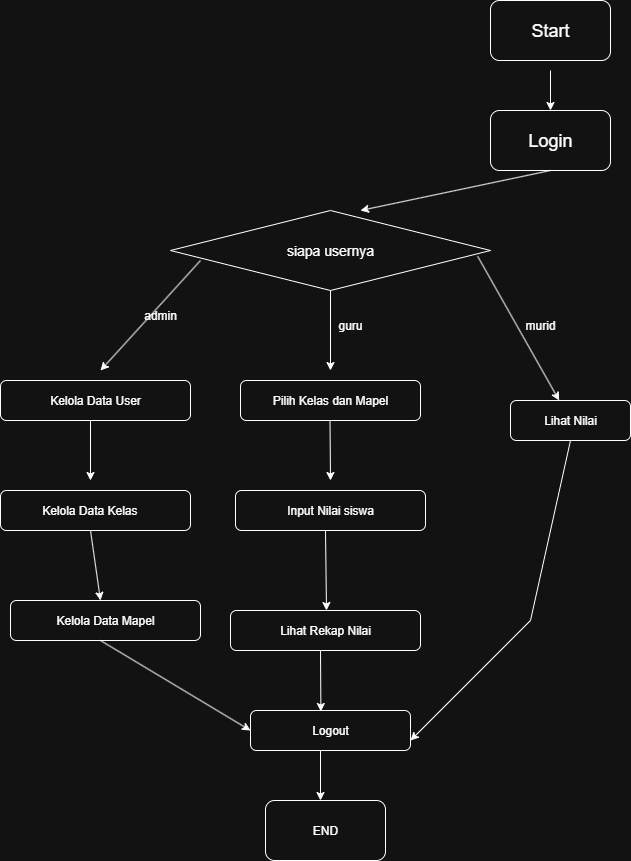

The diagram above was exported from draw.io. Its source (the exported page's mxGraphModel, read from the mxfile embedded in the PNG):
<mxGraphModel dx="834" dy="459" grid="1" gridSize="10" guides="1" tooltips="1" connect="1" arrows="1" fold="1" page="1" pageScale="1" pageWidth="850" pageHeight="1100" math="0" shadow="0">
  <root>
    <mxCell id="0" />
    <mxCell id="1" parent="0" />
    <mxCell id="F_QDQh_Jzbl4AByI2fk9-1" value="" style="rounded=1;whiteSpace=wrap;html=1;" parent="1" vertex="1">
      <mxGeometry x="590" y="40" width="120" height="60" as="geometry" />
    </mxCell>
    <mxCell id="F_QDQh_Jzbl4AByI2fk9-2" value="&lt;font style=&quot;font-size: 18px;&quot;&gt;Start&lt;/font&gt;" style="text;html=1;align=center;verticalAlign=middle;whiteSpace=wrap;rounded=0;" parent="1" vertex="1">
      <mxGeometry x="620" y="55" width="60" height="30" as="geometry" />
    </mxCell>
    <mxCell id="F_QDQh_Jzbl4AByI2fk9-3" value="" style="endArrow=classic;html=1;rounded=0;" parent="1" edge="1">
      <mxGeometry width="50" height="50" relative="1" as="geometry">
        <mxPoint x="650" y="110" as="sourcePoint" />
        <mxPoint x="650" y="150" as="targetPoint" />
      </mxGeometry>
    </mxCell>
    <mxCell id="F_QDQh_Jzbl4AByI2fk9-4" value="" style="rounded=1;whiteSpace=wrap;html=1;" parent="1" vertex="1">
      <mxGeometry x="590" y="150" width="120" height="60" as="geometry" />
    </mxCell>
    <mxCell id="F_QDQh_Jzbl4AByI2fk9-5" value="&lt;font style=&quot;font-size: 18px;&quot;&gt;Login&lt;/font&gt;" style="text;html=1;align=center;verticalAlign=middle;whiteSpace=wrap;rounded=0;" parent="1" vertex="1">
      <mxGeometry x="620" y="165" width="60" height="30" as="geometry" />
    </mxCell>
    <mxCell id="F_QDQh_Jzbl4AByI2fk9-6" value="" style="endArrow=classic;html=1;rounded=0;exitX=0.5;exitY=1;exitDx=0;exitDy=0;" parent="1" source="F_QDQh_Jzbl4AByI2fk9-4" edge="1">
      <mxGeometry width="50" height="50" relative="1" as="geometry">
        <mxPoint x="400" y="320" as="sourcePoint" />
        <mxPoint x="460" y="250" as="targetPoint" />
      </mxGeometry>
    </mxCell>
    <mxCell id="F_QDQh_Jzbl4AByI2fk9-7" value="" style="rhombus;whiteSpace=wrap;html=1;" parent="1" vertex="1">
      <mxGeometry x="270" y="250" width="320" height="80" as="geometry" />
    </mxCell>
    <mxCell id="F_QDQh_Jzbl4AByI2fk9-8" value="&lt;font style=&quot;font-size: 14px;&quot;&gt;siapa usernya&lt;/font&gt;" style="text;html=1;align=center;verticalAlign=middle;whiteSpace=wrap;rounded=0;" parent="1" vertex="1">
      <mxGeometry x="375" y="275" width="110" height="30" as="geometry" />
    </mxCell>
    <mxCell id="F_QDQh_Jzbl4AByI2fk9-9" value="" style="endArrow=classic;html=1;rounded=0;exitX=0.5;exitY=1;exitDx=0;exitDy=0;" parent="1" source="F_QDQh_Jzbl4AByI2fk9-7" edge="1">
      <mxGeometry width="50" height="50" relative="1" as="geometry">
        <mxPoint x="400" y="330" as="sourcePoint" />
        <mxPoint x="430" y="410" as="targetPoint" />
      </mxGeometry>
    </mxCell>
    <mxCell id="F_QDQh_Jzbl4AByI2fk9-13" value="Pilih Kelas dan Mapel" style="rounded=1;whiteSpace=wrap;html=1;" parent="1" vertex="1">
      <mxGeometry x="340" y="420" width="180" height="40" as="geometry" />
    </mxCell>
    <mxCell id="F_QDQh_Jzbl4AByI2fk9-16" value="" style="endArrow=classic;html=1;rounded=0;exitX=0.96;exitY=0.573;exitDx=0;exitDy=0;exitPerimeter=0;" parent="1" source="F_QDQh_Jzbl4AByI2fk9-7" target="F_QDQh_Jzbl4AByI2fk9-17" edge="1">
      <mxGeometry width="50" height="50" relative="1" as="geometry">
        <mxPoint x="570" y="300" as="sourcePoint" />
        <mxPoint x="660" y="460" as="targetPoint" />
      </mxGeometry>
    </mxCell>
    <mxCell id="F_QDQh_Jzbl4AByI2fk9-17" value="Lihat Nilai" style="rounded=1;whiteSpace=wrap;html=1;" parent="1" vertex="1">
      <mxGeometry x="610" y="440" width="120" height="40" as="geometry" />
    </mxCell>
    <mxCell id="F_QDQh_Jzbl4AByI2fk9-18" value="" style="endArrow=classic;html=1;rounded=0;exitX=0.5;exitY=1;exitDx=0;exitDy=0;" parent="1" edge="1">
      <mxGeometry width="50" height="50" relative="1" as="geometry">
        <mxPoint x="429.5" y="460" as="sourcePoint" />
        <mxPoint x="430" y="520" as="targetPoint" />
      </mxGeometry>
    </mxCell>
    <mxCell id="F_QDQh_Jzbl4AByI2fk9-19" value="Input Nilai siswa" style="rounded=1;whiteSpace=wrap;html=1;" parent="1" vertex="1">
      <mxGeometry x="335" y="530" width="190" height="40" as="geometry" />
    </mxCell>
    <mxCell id="F_QDQh_Jzbl4AByI2fk9-20" value="" style="endArrow=classic;html=1;rounded=0;" parent="1" edge="1">
      <mxGeometry width="50" height="50" relative="1" as="geometry">
        <mxPoint x="300" y="300" as="sourcePoint" />
        <mxPoint x="200" y="410" as="targetPoint" />
      </mxGeometry>
    </mxCell>
    <mxCell id="F_QDQh_Jzbl4AByI2fk9-21" value="Kelola Data User" style="rounded=1;whiteSpace=wrap;html=1;" parent="1" vertex="1">
      <mxGeometry x="100" y="420" width="190" height="40" as="geometry" />
    </mxCell>
    <mxCell id="F_QDQh_Jzbl4AByI2fk9-22" value="" style="endArrow=classic;html=1;rounded=0;" parent="1" edge="1">
      <mxGeometry width="50" height="50" relative="1" as="geometry">
        <mxPoint x="190" y="460" as="sourcePoint" />
        <mxPoint x="190" y="520" as="targetPoint" />
      </mxGeometry>
    </mxCell>
    <mxCell id="F_QDQh_Jzbl4AByI2fk9-23" value="Kelola Data Kelas&lt;span style=&quot;white-space: pre;&quot;&gt;&#09;&lt;/span&gt;" style="rounded=1;whiteSpace=wrap;html=1;" parent="1" vertex="1">
      <mxGeometry x="100" y="530" width="190" height="40" as="geometry" />
    </mxCell>
    <mxCell id="F_QDQh_Jzbl4AByI2fk9-24" value="" style="endArrow=classic;html=1;rounded=0;entryX=1;entryY=0.75;entryDx=0;entryDy=0;" parent="1" target="F_QDQh_Jzbl4AByI2fk9-29" edge="1">
      <mxGeometry width="50" height="50" relative="1" as="geometry">
        <mxPoint x="670" y="480" as="sourcePoint" />
        <mxPoint x="610" y="670" as="targetPoint" />
        <Array as="points">
          <mxPoint x="630" y="660" />
        </Array>
      </mxGeometry>
    </mxCell>
    <mxCell id="F_QDQh_Jzbl4AByI2fk9-25" value="" style="endArrow=classic;html=1;rounded=0;exitX=0.5;exitY=1;exitDx=0;exitDy=0;" parent="1" edge="1">
      <mxGeometry width="50" height="50" relative="1" as="geometry">
        <mxPoint x="425" y="570" as="sourcePoint" />
        <mxPoint x="426" y="650" as="targetPoint" />
      </mxGeometry>
    </mxCell>
    <mxCell id="F_QDQh_Jzbl4AByI2fk9-26" value="" style="endArrow=classic;html=1;rounded=0;exitX=0.5;exitY=1;exitDx=0;exitDy=0;" parent="1" edge="1">
      <mxGeometry width="50" height="50" relative="1" as="geometry">
        <mxPoint x="190" y="570" as="sourcePoint" />
        <mxPoint x="200" y="640" as="targetPoint" />
      </mxGeometry>
    </mxCell>
    <mxCell id="F_QDQh_Jzbl4AByI2fk9-27" value="Lihat Rekap Nilai" style="rounded=1;whiteSpace=wrap;html=1;" parent="1" vertex="1">
      <mxGeometry x="330" y="650" width="190" height="40" as="geometry" />
    </mxCell>
    <mxCell id="F_QDQh_Jzbl4AByI2fk9-28" value="Kelola Data Mapel" style="rounded=1;whiteSpace=wrap;html=1;" parent="1" vertex="1">
      <mxGeometry x="110" y="640" width="190" height="40" as="geometry" />
    </mxCell>
    <mxCell id="F_QDQh_Jzbl4AByI2fk9-29" value="Logout" style="rounded=1;whiteSpace=wrap;html=1;" parent="1" vertex="1">
      <mxGeometry x="350" y="750" width="160" height="40" as="geometry" />
    </mxCell>
    <mxCell id="F_QDQh_Jzbl4AByI2fk9-30" value="" style="endArrow=classic;html=1;rounded=0;entryX=0.44;entryY=0.025;entryDx=0;entryDy=0;entryPerimeter=0;" parent="1" target="F_QDQh_Jzbl4AByI2fk9-29" edge="1">
      <mxGeometry width="50" height="50" relative="1" as="geometry">
        <mxPoint x="420" y="690" as="sourcePoint" />
        <mxPoint x="470" y="640" as="targetPoint" />
      </mxGeometry>
    </mxCell>
    <mxCell id="F_QDQh_Jzbl4AByI2fk9-31" value="" style="endArrow=classic;html=1;rounded=0;entryX=0;entryY=0.5;entryDx=0;entryDy=0;" parent="1" target="F_QDQh_Jzbl4AByI2fk9-29" edge="1">
      <mxGeometry width="50" height="50" relative="1" as="geometry">
        <mxPoint x="200" y="680" as="sourcePoint" />
        <mxPoint x="250" y="630" as="targetPoint" />
      </mxGeometry>
    </mxCell>
    <mxCell id="F_QDQh_Jzbl4AByI2fk9-32" value="" style="endArrow=classic;html=1;rounded=0;" parent="1" edge="1">
      <mxGeometry width="50" height="50" relative="1" as="geometry">
        <mxPoint x="420" y="790" as="sourcePoint" />
        <mxPoint x="420" y="840" as="targetPoint" />
      </mxGeometry>
    </mxCell>
    <mxCell id="F_QDQh_Jzbl4AByI2fk9-33" value="END" style="rounded=1;whiteSpace=wrap;html=1;" parent="1" vertex="1">
      <mxGeometry x="365" y="840" width="120" height="60" as="geometry" />
    </mxCell>
    <mxCell id="_wu9dqt2IgtQeam00Z7R-1" value="admin" style="text;html=1;align=center;verticalAlign=middle;whiteSpace=wrap;rounded=0;" vertex="1" parent="1">
      <mxGeometry x="230" y="340" width="60" height="30" as="geometry" />
    </mxCell>
    <mxCell id="_wu9dqt2IgtQeam00Z7R-2" value="guru" style="text;html=1;align=center;verticalAlign=middle;whiteSpace=wrap;rounded=0;" vertex="1" parent="1">
      <mxGeometry x="420" y="350" width="60" height="30" as="geometry" />
    </mxCell>
    <mxCell id="_wu9dqt2IgtQeam00Z7R-3" value="murid" style="text;html=1;align=center;verticalAlign=middle;whiteSpace=wrap;rounded=0;" vertex="1" parent="1">
      <mxGeometry x="610" y="350" width="60" height="30" as="geometry" />
    </mxCell>
  </root>
</mxGraphModel>